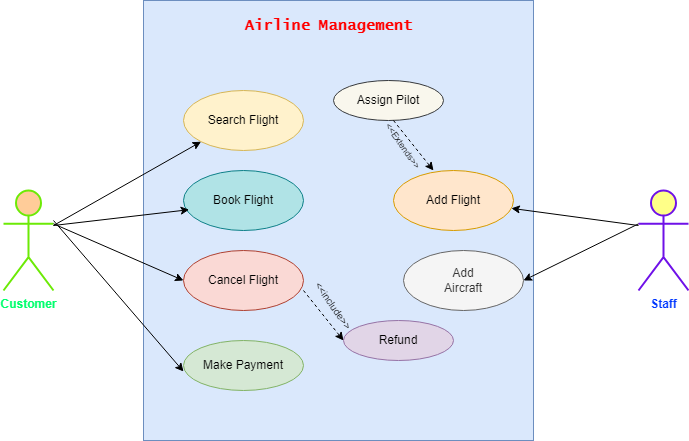

The diagram above was exported from draw.io. Its source (the exported page's mxGraphModel, read from the mxfile embedded in the PNG):
<mxGraphModel dx="1050" dy="530" grid="1" gridSize="10" guides="1" tooltips="1" connect="1" arrows="1" fold="1" page="1" pageScale="1" pageWidth="1700" pageHeight="1100" math="0" shadow="0">
  <root>
    <mxCell id="0" />
    <mxCell id="1" parent="0" />
    <mxCell id="JBKgOOcqqT-Ccz_aWoVr-1" value="" style="rounded=0;whiteSpace=wrap;html=1;fillColor=#dae8fc;strokeColor=#6c8ebf;" vertex="1" parent="1">
      <mxGeometry x="330" y="40" width="390" height="440" as="geometry" />
    </mxCell>
    <mxCell id="JBKgOOcqqT-Ccz_aWoVr-2" value="Search Flight" style="ellipse;whiteSpace=wrap;html=1;fillColor=#fff2cc;strokeColor=#d6b656;" vertex="1" parent="1">
      <mxGeometry x="370" y="130" width="120" height="60" as="geometry" />
    </mxCell>
    <mxCell id="JBKgOOcqqT-Ccz_aWoVr-3" value="Book Flight" style="ellipse;whiteSpace=wrap;html=1;fillColor=#b0e3e6;strokeColor=#0e8088;" vertex="1" parent="1">
      <mxGeometry x="370" y="210" width="120" height="60" as="geometry" />
    </mxCell>
    <mxCell id="JBKgOOcqqT-Ccz_aWoVr-4" value="Cancel Flight" style="ellipse;whiteSpace=wrap;html=1;fillColor=#fad9d5;strokeColor=#ae4132;" vertex="1" parent="1">
      <mxGeometry x="370" y="290" width="120" height="60" as="geometry" />
    </mxCell>
    <mxCell id="JBKgOOcqqT-Ccz_aWoVr-5" value="Make Payment" style="ellipse;whiteSpace=wrap;html=1;fillColor=#d5e8d4;strokeColor=#82b366;" vertex="1" parent="1">
      <mxGeometry x="370" y="380" width="120" height="50" as="geometry" />
    </mxCell>
    <mxCell id="JBKgOOcqqT-Ccz_aWoVr-6" value="Add Flight" style="ellipse;whiteSpace=wrap;html=1;fillColor=#ffe6cc;strokeColor=#d79b00;" vertex="1" parent="1">
      <mxGeometry x="580" y="210" width="120" height="60" as="geometry" />
    </mxCell>
    <mxCell id="JBKgOOcqqT-Ccz_aWoVr-7" value="Add&lt;br&gt;Aircraft" style="ellipse;whiteSpace=wrap;html=1;fillColor=#f5f5f5;strokeColor=#666666;fontColor=#333333;" vertex="1" parent="1">
      <mxGeometry x="590" y="290" width="120" height="60" as="geometry" />
    </mxCell>
    <mxCell id="JBKgOOcqqT-Ccz_aWoVr-9" value="Refund" style="ellipse;whiteSpace=wrap;html=1;fillColor=#e1d5e7;strokeColor=#9673a6;" vertex="1" parent="1">
      <mxGeometry x="530" y="360" width="110" height="40" as="geometry" />
    </mxCell>
    <mxCell id="JBKgOOcqqT-Ccz_aWoVr-10" value="Assign Pilot" style="ellipse;whiteSpace=wrap;html=1;fillColor=#f9f7ed;strokeColor=#36393d;" vertex="1" parent="1">
      <mxGeometry x="520" y="120" width="110" height="40" as="geometry" />
    </mxCell>
    <mxCell id="JBKgOOcqqT-Ccz_aWoVr-11" value="&lt;b&gt;&lt;font color=&quot;#00ff6e&quot;&gt;Customer&lt;/font&gt;&lt;/b&gt;" style="shape=umlActor;verticalLabelPosition=bottom;verticalAlign=top;html=1;outlineConnect=0;fillColor=#ffcc99;strokeColor=#6cea06;strokeWidth=2;" vertex="1" parent="1">
      <mxGeometry x="190" y="230" width="50" height="100" as="geometry" />
    </mxCell>
    <mxCell id="JBKgOOcqqT-Ccz_aWoVr-16" value="&lt;b&gt;&lt;font color=&quot;#0037ff&quot;&gt;Staff&lt;/font&gt;&lt;/b&gt;" style="shape=umlActor;verticalLabelPosition=bottom;verticalAlign=top;html=1;outlineConnect=0;fillColor=#ffff88;strokeColor=#6f11e8;strokeWidth=2;" vertex="1" parent="1">
      <mxGeometry x="825" y="230" width="50" height="100" as="geometry" />
    </mxCell>
    <mxCell id="JBKgOOcqqT-Ccz_aWoVr-23" value="" style="endArrow=classic;html=1;rounded=0;entryX=0;entryY=1;entryDx=0;entryDy=0;" edge="1" parent="1" target="JBKgOOcqqT-Ccz_aWoVr-2">
      <mxGeometry width="50" height="50" relative="1" as="geometry">
        <mxPoint x="240" y="265" as="sourcePoint" />
        <mxPoint x="290" y="215" as="targetPoint" />
      </mxGeometry>
    </mxCell>
    <mxCell id="JBKgOOcqqT-Ccz_aWoVr-24" value="" style="endArrow=classic;html=1;rounded=0;entryX=0.047;entryY=0.653;entryDx=0;entryDy=0;entryPerimeter=0;" edge="1" parent="1" target="JBKgOOcqqT-Ccz_aWoVr-3">
      <mxGeometry width="50" height="50" relative="1" as="geometry">
        <mxPoint x="240" y="265" as="sourcePoint" />
        <mxPoint x="290" y="215" as="targetPoint" />
      </mxGeometry>
    </mxCell>
    <mxCell id="JBKgOOcqqT-Ccz_aWoVr-25" value="" style="endArrow=classic;html=1;rounded=0;entryX=0;entryY=0.5;entryDx=0;entryDy=0;exitX=1;exitY=0.3333333333333333;exitDx=0;exitDy=0;exitPerimeter=0;" edge="1" parent="1" source="JBKgOOcqqT-Ccz_aWoVr-11" target="JBKgOOcqqT-Ccz_aWoVr-4">
      <mxGeometry width="50" height="50" relative="1" as="geometry">
        <mxPoint x="250" y="275" as="sourcePoint" />
        <mxPoint x="386" y="259" as="targetPoint" />
      </mxGeometry>
    </mxCell>
    <mxCell id="JBKgOOcqqT-Ccz_aWoVr-26" value="" style="endArrow=classic;html=1;rounded=0;entryX=0;entryY=0.62;entryDx=0;entryDy=0;entryPerimeter=0;" edge="1" parent="1" target="JBKgOOcqqT-Ccz_aWoVr-5">
      <mxGeometry width="50" height="50" relative="1" as="geometry">
        <mxPoint x="240" y="260" as="sourcePoint" />
        <mxPoint x="380" y="330" as="targetPoint" />
      </mxGeometry>
    </mxCell>
    <mxCell id="JBKgOOcqqT-Ccz_aWoVr-29" value="" style="endArrow=classic;html=1;rounded=0;" edge="1" parent="1" target="JBKgOOcqqT-Ccz_aWoVr-6">
      <mxGeometry width="50" height="50" relative="1" as="geometry">
        <mxPoint x="825" y="265" as="sourcePoint" />
        <mxPoint x="875" y="215" as="targetPoint" />
      </mxGeometry>
    </mxCell>
    <mxCell id="JBKgOOcqqT-Ccz_aWoVr-31" value="" style="endArrow=classic;html=1;rounded=0;entryX=1;entryY=0.5;entryDx=0;entryDy=0;exitX=0;exitY=0.3333333333333333;exitDx=0;exitDy=0;exitPerimeter=0;" edge="1" parent="1" source="JBKgOOcqqT-Ccz_aWoVr-16" target="JBKgOOcqqT-Ccz_aWoVr-7">
      <mxGeometry width="50" height="50" relative="1" as="geometry">
        <mxPoint x="835" y="275" as="sourcePoint" />
        <mxPoint x="708" y="258" as="targetPoint" />
      </mxGeometry>
    </mxCell>
    <mxCell id="JBKgOOcqqT-Ccz_aWoVr-32" value="" style="html=1;labelBackgroundColor=#ffffff;startArrow=none;startFill=0;startSize=6;endArrow=classic;endFill=1;endSize=6;jettySize=auto;orthogonalLoop=1;strokeWidth=1;dashed=1;fontSize=14;rounded=0;entryX=0;entryY=0.5;entryDx=0;entryDy=0;" edge="1" parent="1" target="JBKgOOcqqT-Ccz_aWoVr-9">
      <mxGeometry width="60" height="60" relative="1" as="geometry">
        <mxPoint x="490" y="330" as="sourcePoint" />
        <mxPoint x="550" y="270" as="targetPoint" />
      </mxGeometry>
    </mxCell>
    <mxCell id="JBKgOOcqqT-Ccz_aWoVr-33" value="" style="html=1;labelBackgroundColor=#ffffff;startArrow=none;startFill=0;startSize=6;endArrow=classic;endFill=1;endSize=6;jettySize=auto;orthogonalLoop=1;strokeWidth=1;dashed=1;fontSize=14;rounded=0;entryX=0;entryY=0.5;entryDx=0;entryDy=0;" edge="1" parent="1">
      <mxGeometry width="60" height="60" relative="1" as="geometry">
        <mxPoint x="580" y="160" as="sourcePoint" />
        <mxPoint x="620" y="210" as="targetPoint" />
      </mxGeometry>
    </mxCell>
    <mxCell id="JBKgOOcqqT-Ccz_aWoVr-34" value="&lt;font style=&quot;font-size: 9px;&quot;&gt;&amp;lt;&amp;lt;Extends&amp;gt;&amp;gt;&lt;/font&gt;" style="text;html=1;align=center;verticalAlign=middle;resizable=0;points=[];autosize=1;strokeColor=none;fillColor=none;rotation=55;" vertex="1" parent="1">
      <mxGeometry x="550" y="170" width="80" height="30" as="geometry" />
    </mxCell>
    <mxCell id="JBKgOOcqqT-Ccz_aWoVr-35" value="&lt;font size=&quot;1&quot;&gt;&amp;lt;&amp;lt;include&amp;gt;&amp;gt;&lt;/font&gt;" style="text;html=1;align=center;verticalAlign=middle;resizable=0;points=[];autosize=1;strokeColor=none;fillColor=none;rotation=55;" vertex="1" parent="1">
      <mxGeometry x="480" y="330" width="80" height="30" as="geometry" />
    </mxCell>
    <mxCell id="JBKgOOcqqT-Ccz_aWoVr-38" value="&lt;b&gt;&lt;font face=&quot;Lucida Console&quot; color=&quot;#ff0000&quot; style=&quot;font-size: 15px;&quot;&gt;Airline Management&lt;/font&gt;&lt;/b&gt;" style="text;html=1;align=center;verticalAlign=middle;resizable=0;points=[];autosize=1;strokeColor=none;fillColor=none;" vertex="1" parent="1">
      <mxGeometry x="420" y="50" width="190" height="30" as="geometry" />
    </mxCell>
  </root>
</mxGraphModel>